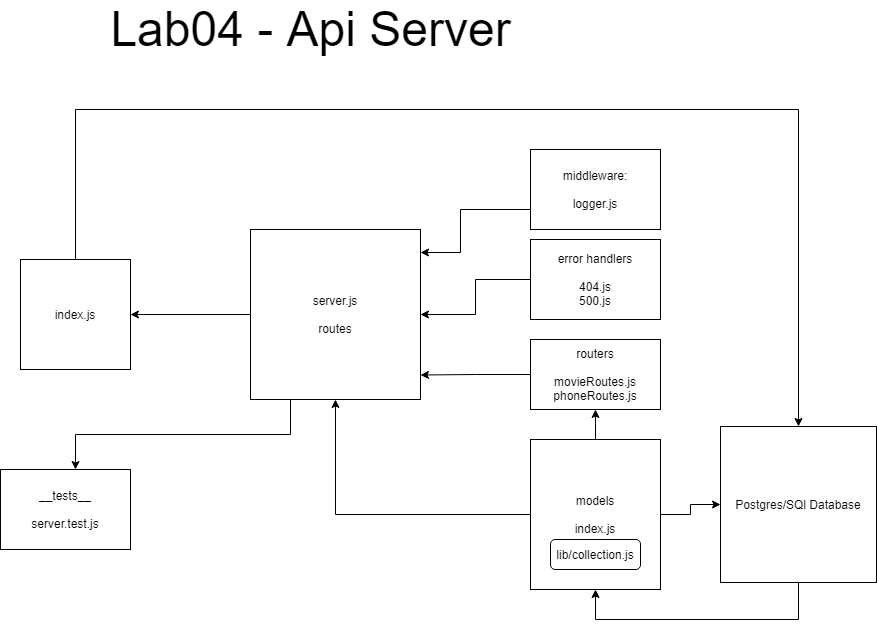

The diagram above was exported from draw.io. Its source (the exported page's mxGraphModel, read from the mxfile embedded in the PNG):
<mxGraphModel dx="1662" dy="762" grid="1" gridSize="10" guides="1" tooltips="1" connect="1" arrows="1" fold="1" page="1" pageScale="1" pageWidth="1169" pageHeight="827" math="0" shadow="0">
  <root>
    <mxCell id="0" />
    <mxCell id="1" parent="0" />
    <mxCell id="mXpLq4w3NqNYn064JPVk-3" value="" style="edgeStyle=orthogonalEdgeStyle;rounded=0;orthogonalLoop=1;jettySize=auto;html=1;" parent="1" source="mXpLq4w3NqNYn064JPVk-1" target="mXpLq4w3NqNYn064JPVk-2" edge="1">
      <mxGeometry relative="1" as="geometry" />
    </mxCell>
    <mxCell id="mXpLq4w3NqNYn064JPVk-10" style="edgeStyle=orthogonalEdgeStyle;rounded=0;orthogonalLoop=1;jettySize=auto;html=1;exitX=0.5;exitY=1;exitDx=0;exitDy=0;" parent="1" source="mXpLq4w3NqNYn064JPVk-1" target="mXpLq4w3NqNYn064JPVk-6" edge="1">
      <mxGeometry relative="1" as="geometry">
        <Array as="points">
          <mxPoint x="480" y="430" />
          <mxPoint x="480" y="465" />
          <mxPoint x="265" y="465" />
        </Array>
      </mxGeometry>
    </mxCell>
    <mxCell id="mXpLq4w3NqNYn064JPVk-1" value="server.js&lt;br&gt;&lt;br&gt;routes" style="whiteSpace=wrap;html=1;aspect=fixed;" parent="1" vertex="1">
      <mxGeometry x="440" y="260" width="170" height="170" as="geometry" />
    </mxCell>
    <mxCell id="H6KGeT6HljpBeDsycdmE-6" style="edgeStyle=orthogonalEdgeStyle;rounded=0;orthogonalLoop=1;jettySize=auto;html=1;entryX=0.5;entryY=0;entryDx=0;entryDy=0;" edge="1" parent="1" source="mXpLq4w3NqNYn064JPVk-2" target="yRTbYrFi5wg6qwWYW2Fi-1">
      <mxGeometry relative="1" as="geometry">
        <Array as="points">
          <mxPoint x="265" y="140" />
          <mxPoint x="988" y="140" />
        </Array>
      </mxGeometry>
    </mxCell>
    <mxCell id="mXpLq4w3NqNYn064JPVk-2" value="index.js" style="whiteSpace=wrap;html=1;aspect=fixed;" parent="1" vertex="1">
      <mxGeometry x="210" y="290" width="110" height="110" as="geometry" />
    </mxCell>
    <mxCell id="mXpLq4w3NqNYn064JPVk-8" style="edgeStyle=orthogonalEdgeStyle;rounded=0;orthogonalLoop=1;jettySize=auto;html=1;exitX=0;exitY=0.75;exitDx=0;exitDy=0;" parent="1" source="mXpLq4w3NqNYn064JPVk-4" edge="1">
      <mxGeometry relative="1" as="geometry">
        <mxPoint x="610" y="283" as="targetPoint" />
        <Array as="points">
          <mxPoint x="650" y="240" />
          <mxPoint x="650" y="283" />
        </Array>
      </mxGeometry>
    </mxCell>
    <mxCell id="mXpLq4w3NqNYn064JPVk-4" value="middleware:&lt;br&gt;&lt;br&gt;logger.js" style="rounded=0;whiteSpace=wrap;html=1;" parent="1" vertex="1">
      <mxGeometry x="720" y="180" width="130" height="80" as="geometry" />
    </mxCell>
    <mxCell id="mXpLq4w3NqNYn064JPVk-7" value="" style="edgeStyle=orthogonalEdgeStyle;rounded=0;orthogonalLoop=1;jettySize=auto;html=1;" parent="1" source="mXpLq4w3NqNYn064JPVk-5" target="mXpLq4w3NqNYn064JPVk-1" edge="1">
      <mxGeometry relative="1" as="geometry" />
    </mxCell>
    <mxCell id="mXpLq4w3NqNYn064JPVk-5" value="error handlers&lt;br&gt;&lt;br&gt;404.js&lt;br&gt;500.js" style="rounded=0;whiteSpace=wrap;html=1;" parent="1" vertex="1">
      <mxGeometry x="720" y="270" width="130" height="80" as="geometry" />
    </mxCell>
    <mxCell id="mXpLq4w3NqNYn064JPVk-6" value="__tests__&lt;br&gt;&lt;br&gt;server.test.js&lt;br&gt;" style="rounded=0;whiteSpace=wrap;html=1;" parent="1" vertex="1">
      <mxGeometry x="190" y="500" width="130" height="80" as="geometry" />
    </mxCell>
    <mxCell id="mXpLq4w3NqNYn064JPVk-11" value="&lt;font style=&quot;font-size: 48px&quot;&gt;Lab04 - Api Server&lt;/font&gt;" style="text;html=1;align=center;verticalAlign=middle;resizable=0;points=[];autosize=1;strokeColor=none;" parent="1" vertex="1">
      <mxGeometry x="295" y="45" width="410" height="30" as="geometry" />
    </mxCell>
    <mxCell id="yRTbYrFi5wg6qwWYW2Fi-10" style="edgeStyle=orthogonalEdgeStyle;rounded=0;orthogonalLoop=1;jettySize=auto;html=1;entryX=0.5;entryY=1;entryDx=0;entryDy=0;" parent="1" source="yRTbYrFi5wg6qwWYW2Fi-1" target="yRTbYrFi5wg6qwWYW2Fi-4" edge="1">
      <mxGeometry relative="1" as="geometry">
        <Array as="points">
          <mxPoint x="988" y="650" />
          <mxPoint x="785" y="650" />
        </Array>
      </mxGeometry>
    </mxCell>
    <mxCell id="yRTbYrFi5wg6qwWYW2Fi-1" value="Postgres/SQl Database" style="whiteSpace=wrap;html=1;aspect=fixed;" parent="1" vertex="1">
      <mxGeometry x="910" y="457" width="156" height="156" as="geometry" />
    </mxCell>
    <mxCell id="H6KGeT6HljpBeDsycdmE-4" style="edgeStyle=orthogonalEdgeStyle;rounded=0;orthogonalLoop=1;jettySize=auto;html=1;exitX=0;exitY=0.5;exitDx=0;exitDy=0;entryX=1;entryY=0.856;entryDx=0;entryDy=0;entryPerimeter=0;" edge="1" parent="1" source="yRTbYrFi5wg6qwWYW2Fi-3" target="mXpLq4w3NqNYn064JPVk-1">
      <mxGeometry relative="1" as="geometry" />
    </mxCell>
    <mxCell id="yRTbYrFi5wg6qwWYW2Fi-3" value="routers&lt;br&gt;&lt;br&gt;movieRoutes.js&lt;br&gt;phoneRoutes.js" style="rounded=0;whiteSpace=wrap;html=1;" parent="1" vertex="1">
      <mxGeometry x="720" y="370" width="130" height="70" as="geometry" />
    </mxCell>
    <mxCell id="yRTbYrFi5wg6qwWYW2Fi-7" style="edgeStyle=orthogonalEdgeStyle;rounded=0;orthogonalLoop=1;jettySize=auto;html=1;exitX=0;exitY=0.5;exitDx=0;exitDy=0;entryX=0.5;entryY=1;entryDx=0;entryDy=0;" parent="1" source="yRTbYrFi5wg6qwWYW2Fi-4" target="mXpLq4w3NqNYn064JPVk-1" edge="1">
      <mxGeometry relative="1" as="geometry" />
    </mxCell>
    <mxCell id="yRTbYrFi5wg6qwWYW2Fi-8" value="" style="edgeStyle=orthogonalEdgeStyle;rounded=0;orthogonalLoop=1;jettySize=auto;html=1;" parent="1" source="yRTbYrFi5wg6qwWYW2Fi-4" target="yRTbYrFi5wg6qwWYW2Fi-1" edge="1">
      <mxGeometry relative="1" as="geometry" />
    </mxCell>
    <mxCell id="H6KGeT6HljpBeDsycdmE-5" value="" style="edgeStyle=orthogonalEdgeStyle;rounded=0;orthogonalLoop=1;jettySize=auto;html=1;" edge="1" parent="1" source="yRTbYrFi5wg6qwWYW2Fi-4" target="yRTbYrFi5wg6qwWYW2Fi-3">
      <mxGeometry relative="1" as="geometry" />
    </mxCell>
    <mxCell id="yRTbYrFi5wg6qwWYW2Fi-4" value="models&lt;br&gt;&lt;br&gt;index.js" style="rounded=0;whiteSpace=wrap;html=1;" parent="1" vertex="1">
      <mxGeometry x="720" y="470" width="130" height="150" as="geometry" />
    </mxCell>
    <mxCell id="H6KGeT6HljpBeDsycdmE-1" value="lib/collection.js" style="rounded=1;whiteSpace=wrap;html=1;" vertex="1" parent="1">
      <mxGeometry x="740" y="570" width="90" height="30" as="geometry" />
    </mxCell>
  </root>
</mxGraphModel>